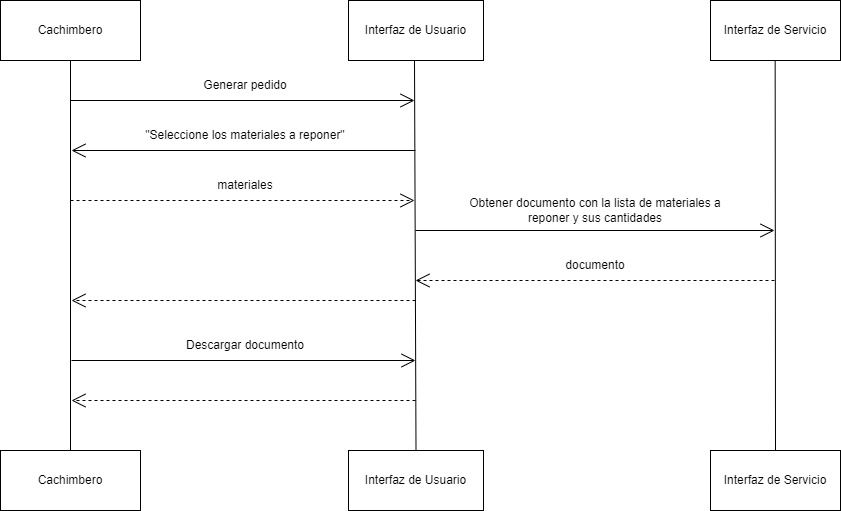

The diagram above was exported from draw.io. Its source (the exported page's mxGraphModel, read from the mxfile embedded in the PNG):
<mxGraphModel dx="2062" dy="1122" grid="1" gridSize="10" guides="1" tooltips="1" connect="1" arrows="1" fold="1" page="1" pageScale="1" pageWidth="850" pageHeight="1100" math="0" shadow="0">
  <root>
    <mxCell id="0" />
    <mxCell id="1" parent="0" />
    <mxCell id="_dKeo9MBeroR6XvePBwo-1" value="Cachimbero" style="rounded=0;whiteSpace=wrap;html=1;" parent="1" vertex="1">
      <mxGeometry x="10" y="10" width="140" height="60" as="geometry" />
    </mxCell>
    <mxCell id="_dKeo9MBeroR6XvePBwo-2" value="Interfaz de Usuario" style="rounded=0;whiteSpace=wrap;html=1;" parent="1" vertex="1">
      <mxGeometry x="358" y="10" width="135" height="60" as="geometry" />
    </mxCell>
    <mxCell id="_dKeo9MBeroR6XvePBwo-3" value="Interfaz de Servicio" style="rounded=0;whiteSpace=wrap;html=1;" parent="1" vertex="1">
      <mxGeometry x="720" y="10" width="130" height="60" as="geometry" />
    </mxCell>
    <mxCell id="_dKeo9MBeroR6XvePBwo-4" value="" style="endArrow=none;html=1;rounded=0;entryX=0.5;entryY=1;entryDx=0;entryDy=0;exitX=0.5;exitY=0;exitDx=0;exitDy=0;" parent="1" source="_dKeo9MBeroR6XvePBwo-5" target="_dKeo9MBeroR6XvePBwo-1" edge="1">
      <mxGeometry width="50" height="50" relative="1" as="geometry">
        <mxPoint x="80" y="860" as="sourcePoint" />
        <mxPoint x="420" y="290" as="targetPoint" />
      </mxGeometry>
    </mxCell>
    <mxCell id="_dKeo9MBeroR6XvePBwo-5" value="Cachimbero" style="rounded=0;whiteSpace=wrap;html=1;" parent="1" vertex="1">
      <mxGeometry x="10" y="460" width="140" height="60" as="geometry" />
    </mxCell>
    <mxCell id="_dKeo9MBeroR6XvePBwo-6" value="" style="endArrow=none;html=1;rounded=0;entryX=0.5;entryY=1;entryDx=0;entryDy=0;exitX=0.5;exitY=0;exitDx=0;exitDy=0;" parent="1" source="_dKeo9MBeroR6XvePBwo-8" edge="1">
      <mxGeometry width="50" height="50" relative="1" as="geometry">
        <mxPoint x="424" y="860" as="sourcePoint" />
        <mxPoint x="424" y="70" as="targetPoint" />
      </mxGeometry>
    </mxCell>
    <mxCell id="_dKeo9MBeroR6XvePBwo-7" value="" style="endArrow=none;html=1;rounded=0;entryX=0.5;entryY=1;entryDx=0;entryDy=0;exitX=0.5;exitY=0;exitDx=0;exitDy=0;" parent="1" source="_dKeo9MBeroR6XvePBwo-9" edge="1">
      <mxGeometry width="50" height="50" relative="1" as="geometry">
        <mxPoint x="785" y="760" as="sourcePoint" />
        <mxPoint x="784.66" y="70" as="targetPoint" />
      </mxGeometry>
    </mxCell>
    <mxCell id="_dKeo9MBeroR6XvePBwo-8" value="Interfaz de Usuario" style="rounded=0;whiteSpace=wrap;html=1;" parent="1" vertex="1">
      <mxGeometry x="358" y="460" width="135" height="60" as="geometry" />
    </mxCell>
    <mxCell id="_dKeo9MBeroR6XvePBwo-9" value="Interfaz de Servicio" style="rounded=0;whiteSpace=wrap;html=1;" parent="1" vertex="1">
      <mxGeometry x="720" y="460" width="130" height="60" as="geometry" />
    </mxCell>
    <mxCell id="xzlbDEYSrxjSaPvz8edq-1" value="" style="endArrow=open;endFill=1;endSize=12;html=1;rounded=0;" parent="1" edge="1">
      <mxGeometry width="160" relative="1" as="geometry">
        <mxPoint x="80" y="110" as="sourcePoint" />
        <mxPoint x="424" y="110" as="targetPoint" />
      </mxGeometry>
    </mxCell>
    <mxCell id="xzlbDEYSrxjSaPvz8edq-2" value="Generar pedido" style="text;html=1;strokeColor=none;fillColor=none;align=center;verticalAlign=middle;whiteSpace=wrap;rounded=0;" parent="1" vertex="1">
      <mxGeometry x="120" y="80" width="270" height="30" as="geometry" />
    </mxCell>
    <mxCell id="xzlbDEYSrxjSaPvz8edq-3" value="" style="endArrow=open;endFill=1;endSize=12;html=1;rounded=0;" parent="1" edge="1">
      <mxGeometry width="160" relative="1" as="geometry">
        <mxPoint x="425" y="160" as="sourcePoint" />
        <mxPoint x="81" y="160" as="targetPoint" />
      </mxGeometry>
    </mxCell>
    <mxCell id="xzlbDEYSrxjSaPvz8edq-4" value="&quot;Seleccione los materiales a reponer&quot;" style="text;html=1;strokeColor=none;fillColor=none;align=center;verticalAlign=middle;whiteSpace=wrap;rounded=0;" parent="1" vertex="1">
      <mxGeometry x="120" y="130" width="270" height="30" as="geometry" />
    </mxCell>
    <mxCell id="xzlbDEYSrxjSaPvz8edq-5" value="" style="endArrow=open;endSize=12;dashed=1;html=1;rounded=0;" parent="1" edge="1">
      <mxGeometry x="0.5" y="-80" width="160" relative="1" as="geometry">
        <mxPoint x="80" y="210" as="sourcePoint" />
        <mxPoint x="424" y="210" as="targetPoint" />
        <mxPoint as="offset" />
      </mxGeometry>
    </mxCell>
    <mxCell id="xzlbDEYSrxjSaPvz8edq-6" value="materiales" style="text;html=1;strokeColor=none;fillColor=none;align=center;verticalAlign=middle;whiteSpace=wrap;rounded=0;" parent="1" vertex="1">
      <mxGeometry x="120" y="180" width="270" height="30" as="geometry" />
    </mxCell>
    <mxCell id="xzlbDEYSrxjSaPvz8edq-8" value="" style="endArrow=open;endFill=1;endSize=12;html=1;rounded=0;" parent="1" edge="1">
      <mxGeometry width="160" relative="1" as="geometry">
        <mxPoint x="425" y="240" as="sourcePoint" />
        <mxPoint x="784" y="240" as="targetPoint" />
      </mxGeometry>
    </mxCell>
    <mxCell id="xzlbDEYSrxjSaPvz8edq-9" value="Obtener documento con la lista de materiales a reponer y sus cantidades" style="text;html=1;strokeColor=none;fillColor=none;align=center;verticalAlign=middle;whiteSpace=wrap;rounded=0;" parent="1" vertex="1">
      <mxGeometry x="470" y="200" width="270" height="40" as="geometry" />
    </mxCell>
    <mxCell id="xzlbDEYSrxjSaPvz8edq-10" value="" style="endArrow=open;endSize=12;dashed=1;html=1;rounded=0;" parent="1" edge="1">
      <mxGeometry x="0.5" y="-80" width="160" relative="1" as="geometry">
        <mxPoint x="784" y="290" as="sourcePoint" />
        <mxPoint x="425" y="290" as="targetPoint" />
        <mxPoint as="offset" />
      </mxGeometry>
    </mxCell>
    <mxCell id="xzlbDEYSrxjSaPvz8edq-11" value="documento" style="text;html=1;strokeColor=none;fillColor=none;align=center;verticalAlign=middle;whiteSpace=wrap;rounded=0;" parent="1" vertex="1">
      <mxGeometry x="470" y="260" width="270" height="30" as="geometry" />
    </mxCell>
    <mxCell id="xzlbDEYSrxjSaPvz8edq-13" value="" style="endArrow=open;endSize=12;dashed=1;html=1;rounded=0;" parent="1" edge="1">
      <mxGeometry x="0.5" y="-80" width="160" relative="1" as="geometry">
        <mxPoint x="425" y="310" as="sourcePoint" />
        <mxPoint x="81" y="310" as="targetPoint" />
        <mxPoint as="offset" />
      </mxGeometry>
    </mxCell>
    <mxCell id="xzlbDEYSrxjSaPvz8edq-14" value="" style="endArrow=open;endFill=1;endSize=12;html=1;rounded=0;" parent="1" edge="1">
      <mxGeometry width="160" relative="1" as="geometry">
        <mxPoint x="81" y="370" as="sourcePoint" />
        <mxPoint x="425" y="370" as="targetPoint" />
      </mxGeometry>
    </mxCell>
    <mxCell id="xzlbDEYSrxjSaPvz8edq-15" value="Descargar documento" style="text;html=1;strokeColor=none;fillColor=none;align=center;verticalAlign=middle;whiteSpace=wrap;rounded=0;" parent="1" vertex="1">
      <mxGeometry x="120" y="340" width="270" height="30" as="geometry" />
    </mxCell>
    <mxCell id="xzlbDEYSrxjSaPvz8edq-16" value="" style="endArrow=open;endSize=12;dashed=1;html=1;rounded=0;" parent="1" edge="1">
      <mxGeometry x="0.5" y="-80" width="160" relative="1" as="geometry">
        <mxPoint x="425" y="410" as="sourcePoint" />
        <mxPoint x="81" y="410" as="targetPoint" />
        <mxPoint as="offset" />
      </mxGeometry>
    </mxCell>
  </root>
</mxGraphModel>